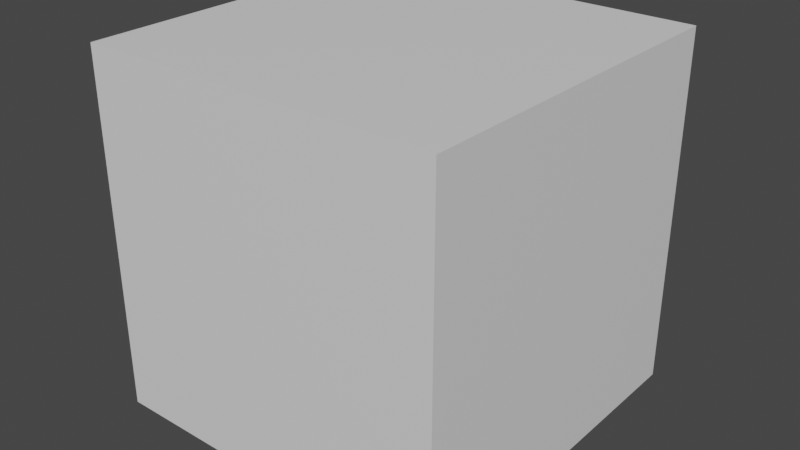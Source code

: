 # Source: LSCherryProvider.blend  (saved by Blender 4.3.32; exported with 4.5.12 LTS)
import bpy
from mathutils import Matrix  # noqa: F401  (used for matrix-valued properties, if any)

bpy.ops.wm.read_factory_settings(use_empty=True)
scene = bpy.context.scene
scene.name = 'Scene'

# ---- collections
col_idv_lvoxx_ls_cherry_core = bpy.data.collections.new('idv.lvoxx.ls.cherry.core'); scene.collection.children.link(col_idv_lvoxx_ls_cherry_core)

# ---- materials (node trees are filled in below, after node groups)
mat_material = bpy.data.materials.new('Material')
mat_material.alpha_threshold = 0.0
mat_material.use_transparent_shadow = False
mat_material.roughness = 0.5
mat_material.line_color = (0.0, 0.0, 0.0, 1.0)

# ---- node groups
ng_core_lscherryprovider = bpy.data.node_groups.new('Core.LSCherryProvider', 'GeometryNodeTree')
_s = ng_core_lscherryprovider.interface.new_socket(name='Geometry', in_out='OUTPUT', socket_type='NodeSocketGeometry')
_s = ng_core_lscherryprovider.interface.new_socket(name='Main Light Dir', in_out='OUTPUT', socket_type='NodeSocketVector')
_s.default_attribute_name = 'm'
_s.description = 'Main light global rotation output'
_s = ng_core_lscherryprovider.interface.new_socket(name='Back Light Dir', in_out='OUTPUT', socket_type='NodeSocketVector')
_s.default_attribute_name = 'b'
_s.description = 'Back light global rotation output'
_s = ng_core_lscherryprovider.interface.new_socket(name='FaceX', in_out='OUTPUT', socket_type='NodeSocketVector')
_s.default_attribute_name = 'fx'
_s = ng_core_lscherryprovider.interface.new_socket(name='FaceY', in_out='OUTPUT', socket_type='NodeSocketVector')
_s.default_attribute_name = 'fy'
_s = ng_core_lscherryprovider.interface.new_socket(name='Disable Enviroment', in_out='OUTPUT', socket_type='NodeSocketBool')
_s.default_attribute_name = 'disEnv'
_s = ng_core_lscherryprovider.interface.new_socket(name='Value Enhance', in_out='OUTPUT', socket_type='NodeSocketFloat')
_s.default_value = 0.1
_s.min_value = 0.0
_s.max_value = 1.0
_s.default_attribute_name = 'valEnh'
_s = ng_core_lscherryprovider.interface.new_socket(name='World Color', in_out='OUTPUT', socket_type='NodeSocketColor')
_s.default_value = (1.0, 1.0, 1.0, 1.0)
_s.default_attribute_name = 'wCol'
_s = ng_core_lscherryprovider.interface.new_socket(name='Geometry', in_out='INPUT', socket_type='NodeSocketGeometry')
_s = ng_core_lscherryprovider.interface.new_socket(name='Main Light Dot', in_out='INPUT', socket_type='NodeSocketObject')
_s.description = 'Main Light Object'
_s = ng_core_lscherryprovider.interface.new_socket(name='Back Light Dot', in_out='INPUT', socket_type='NodeSocketObject')
_s.description = 'Back Light Object'
_s = ng_core_lscherryprovider.interface.new_socket(name='Main Head', in_out='INPUT', socket_type='NodeSocketObject')
_s.description = 'Head Pivot Object'
_s = ng_core_lscherryprovider.interface.new_socket(name='Sub Head-X', in_out='INPUT', socket_type='NodeSocketObject')
_s.description = 'Head Pivot-X Object'
_s = ng_core_lscherryprovider.interface.new_socket(name='Sub Head-Y', in_out='INPUT', socket_type='NodeSocketObject')
_s.description = 'Head Pivot-Y Object'
ng_core_lscherryprovider.interface.new_panel('Configuration')
_s = ng_core_lscherryprovider.interface.new_socket(name='Disable Enviroment', in_out='INPUT', socket_type='NodeSocketBool')
_s.force_non_field = True
_s.description = 'Disable Enviroment affection to the main shading'
_s = ng_core_lscherryprovider.interface.new_socket(name='Value Enhance', in_out='INPUT', socket_type='NodeSocketFloat')
_s.default_value = 0.1
_s.min_value = 0.0
_s.max_value = 1.0
_s.force_non_field = True
_s = ng_core_lscherryprovider.interface.new_socket(name='World Color', in_out='INPUT', socket_type='NodeSocketColor')
_s.default_value = (1.0, 1.0, 1.0, 1.0)
_s.force_non_field = True
ng_core_lscherryprovider.is_modifier = True
_N = ng_core_lscherryprovider.nodes; _L = ng_core_lscherryprovider.links
n0 = _N.new('NodeFrame'); n0.name = 'Frame.003'; n0.location = (-360, -802)
n0.label = 'Head Pivot Rotation'
n0.width = 200
n1 = _N.new('NodeFrame'); n1.name = 'Frame.004'; n1.location = (-360, -900)
n1.label = 'Pivot - X'
n1.width = 200
n2 = _N.new('NodeFrame'); n2.name = 'Frame.001'; n2.location = (-360, -699)
n2.label = 'Back Light Rotation'
n2.width = 200
n3 = _N.new('NodeFrame'); n3.name = 'Frame'; n3.location = (-358, -598)
n3.label = 'Main Light Rotation'
n3.width = 200
n4 = _N.new('NodeFrame'); n4.name = 'Frame.005'; n4.location = (-360, -997)
n4.label = 'Pivot- Y'
n4.width = 200
n5 = _N.new('NodeGroupInput'); n5.name = 'Group Input'; n5.location = (-789, -805)
n6 = _N.new('GeometryNodeObjectInfo'); n6.name = 'Object Info.004'; n6.location = (30, -45)
n6.label = 'headPivot'
n6.hide = True
n7 = _N.new('ShaderNodeVectorMath'); n7.name = 'Vector Math.001'; n7.location = (-2, -1000)
n7.hide = True
n7.operation = 'SUBTRACT'
n8 = _N.new('ShaderNodeVectorMath'); n8.name = 'Vector Math'; n8.location = (-2, -949)
n8.hide = True
n8.operation = 'SUBTRACT'
n9 = _N.new('GeometryNodeObjectInfo'); n9.name = 'Object Info'; n9.location = (30, -45)
n9.label = 'mainLightDir'
n9.hide = True
n10 = _N.new('NodeGroupOutput'); n10.name = 'Group Output'; n10.location = (449, -806)
n11 = _N.new('GeometryNodeObjectInfo'); n11.name = 'Object Info.003'; n11.location = (30, -45)
n11.label = 'headPivot'
n11.hide = True
n12 = _N.new('NodeReroute'); n12.name = 'Reroute.004'; n12.location = (-94, -866)
n12.width = 16
n12.hide = True
n12.socket_idname = 'NodeSocketVector'
n13 = _N.new('NodeReroute'); n13.name = 'Reroute.005'; n13.location = (-94, -985)
n13.width = 16
n13.socket_idname = 'NodeSocketVector'
n14 = _N.new('GeometryNodeObjectInfo'); n14.name = 'Object Info.001'; n14.location = (30, -45)
n14.label = 'backLightDir'
n14.hide = True
n15 = _N.new('GeometryNodeObjectInfo'); n15.name = 'Object Info.005'; n15.location = (30, -45)
n15.label = 'headPivot'
n15.hide = True
n16 = _N.new('NodeFrame'); n16.name = 'Frame.002'; n16.location = (187, -485)
n16.label = 'idv.lvoxx.ls.cherry.core.LSCherryProvider'
n16.width = 457
n17 = _N.new('NodeReroute'); n17.name = 'Reroute.001'; n17.location = (-247, -1299)
n17.width = 16
n17.socket_idname = 'NodeSocketBool'
n18 = _N.new('NodeReroute'); n18.name = 'Reroute.002'; n18.location = (-247, -1322)
n18.width = 16
n18.socket_idname = 'NodeSocketFloat'
n19 = _N.new('NodeReroute'); n19.name = 'Reroute.003'; n19.location = (-247, -1343)
n19.width = 16
n6.parent = n1
n9.parent = n3
n11.parent = n0
n14.parent = n2
n15.parent = n4
_L.new(n5.outputs[1], n9.inputs[0])
_L.new(n5.outputs[2], n14.inputs[0])
_L.new(n5.outputs[3], n11.inputs[0])
_L.new(n9.outputs[2], n10.inputs[1])
_L.new(n14.outputs[2], n10.inputs[2])
_L.new(n5.outputs[4], n6.inputs[0])
_L.new(n5.outputs[5], n15.inputs[0])
_L.new(n7.outputs[0], n10.inputs[4])
_L.new(n13.outputs[0], n8.inputs[1])
_L.new(n12.outputs[0], n13.inputs[0])
_L.new(n6.outputs[1], n8.inputs[0])
_L.new(n8.outputs[0], n10.inputs[3])
_L.new(n11.outputs[1], n12.inputs[0])
_L.new(n15.outputs[1], n7.inputs[1])
_L.new(n5.outputs[0], n10.inputs[0])
_L.new(n13.outputs[0], n7.inputs[0])
_L.new(n17.outputs[0], n10.inputs[5])
_L.new(n18.outputs[0], n10.inputs[6])
_L.new(n19.outputs[0], n10.inputs[7])
_L.new(n5.outputs[6], n17.inputs[0])
_L.new(n5.outputs[8], n19.inputs[0])
_L.new(n5.outputs[7], n18.inputs[0])
n10.is_active_output = True

# ---- material node trees
mat_material.use_nodes = True; mat_material.node_tree.nodes.clear()
_N = mat_material.node_tree.nodes; _L = mat_material.node_tree.links
n0 = _N.new('ShaderNodeOutputMaterial'); n0.name = 'Material Output'; n0.location = (300, 300)
n1 = _N.new('ShaderNodeBsdfPrincipled'); n1.name = 'Principled BSDF'; n1.location = (10, 300)
n1.distribution = 'GGX'
n1.subsurface_method = 'RANDOM_WALK_SKIN'
n1.inputs[3].default_value = 1.45
n1.inputs[27].default_value = (0.0, 0.0, 0.0, 1.0)
n1.inputs[28].default_value = 1.0
_L.new(n1.outputs[0], n0.inputs[0])
n0.is_active_output = True

# ---- world
world_world = bpy.data.worlds.new('World'); scene.world = world_world
world_world.use_nodes = True; world_world.node_tree.nodes.clear()
_N = world_world.node_tree.nodes; _L = world_world.node_tree.links
n0 = _N.new('ShaderNodeOutputWorld'); n0.name = 'World Output'; n0.location = (300, 300)
n1 = _N.new('ShaderNodeBackground'); n1.name = 'Background'; n1.location = (10, 300)
n1.inputs[0].default_value = (0.05088, 0.05088, 0.05088, 1.0)
_L.new(n1.outputs[0], n0.inputs[0])
n0.is_active_output = True
world_world.color = (0.05088, 0.05088, 0.05088)
world_world.use_sun_shadow = False
world_world.sun_shadow_jitter_overblur = 0.0

# ---- meshes
me_cube = bpy.data.meshes.new('Cube')
me_cube.from_pydata([(1.0, 1.0, 1.0), (1.0, 1.0, -1.0), (1.0, -1.0, 1.0), (1.0, -1.0, -1.0), (-1.0, 1.0, 1.0), (-1.0, 1.0, -1.0), (-1.0, -1.0, 1.0), (-1.0, -1.0, -1.0)], [], [(0, 4, 6, 2), (3, 2, 6, 7), (7, 6, 4, 5), (5, 1, 3, 7), (1, 0, 2, 3), (5, 4, 0, 1)])
_uv = me_cube.uv_layers.new(name='UVMap')
_uv.uv.foreach_set('vector', [0.625, 0.5, 0.875, 0.5, 0.875, 0.75, 0.625, 0.75, 0.375, 0.75, 0.625, 0.75, 0.625, 1.0, 0.375, 1.0, 0.375, 0.0, 0.625, 0.0, 0.625, 0.25, 0.375, 0.25, 0.125, 0.5, 0.375, 0.5, 0.375, 0.75, 0.125, 0.75, 0.375, 0.5, 0.625, 0.5, 0.625, 0.75, 0.375, 0.75, 0.375, 0.25, 0.625, 0.25, 0.625, 0.5, 0.375, 0.5])
me_cube.materials.append(mat_material)
me_cube.use_mirror_vertex_groups = False
me_cube.update()

# ---- objects
ob_lscherryprovider = bpy.data.objects.new('LSCherryProvider', me_cube)

# ---- transforms, parenting, visibility, modifiers, constraints
ob_lscherryprovider.location = (0.0, 0.0, 0.0)
ob_lscherryprovider.lock_rotations_4d = False
ob_lscherryprovider.empty_display_type = 'ARROWS'
ob_lscherryprovider.lineart.crease_threshold = 0.0
_m = ob_lscherryprovider.modifiers.new('GeometryNodes', 'NODES')
_m.node_group = ng_core_lscherryprovider
_gi = [s.identifier for s in ng_core_lscherryprovider.interface.items_tree if s.item_type == 'SOCKET' and s.in_out == 'INPUT']
_m[_gi[1]] = None  # Main Light Dot
_m[_gi[2]] = None  # Back Light Dot
_m[_gi[3]] = None  # Main Head
_m[_gi[4]] = None  # Sub Head-X
_m[_gi[5]] = None  # Sub Head-Y
_m.open_output_attributes_panel = True

# ---- collection membership
col_idv_lvoxx_ls_cherry_core.objects.link(ob_lscherryprovider)

# ---- scene / render settings (as saved in the file)
scene.frame_start = 1; scene.frame_end = 250; scene.frame_set(1)
scene.render.engine = 'BLENDER_EEVEE_NEXT'
scene.cycles.sampling_pattern = 'TABULATED_SOBOL'
scene.view_settings.view_transform = 'Filmic'
bpy.context.view_layer.update()

# ---- added for rendering (the .blend has no active camera and no usable light): camera, sun
cam_auto = bpy.data.cameras.new('AutoCamera')
cam_auto.lens = 50.0
cam_auto.sensor_width = 36.0
cam_auto.clip_end = 1000.0
ob_auto_camera = bpy.data.objects.new('AutoCamera', cam_auto)
scene.collection.objects.link(ob_auto_camera)
ob_auto_camera.location = (3.20507, -3.84609, 2.56406)
ob_auto_camera.rotation_euler = (1.09748, -7.21219e-08, 0.694738)
scene.camera = ob_auto_camera
light_auto_sun = bpy.data.lights.new('AutoSun', 'SUN')
light_auto_sun.energy = 3.0
light_auto_sun.angle = 0.0523599
ob_auto_sun = bpy.data.objects.new('AutoSun', light_auto_sun)
scene.collection.objects.link(ob_auto_sun)
ob_auto_sun.rotation_euler = (0.872665, 0.174533, 0.523599)
bpy.context.view_layer.update()

